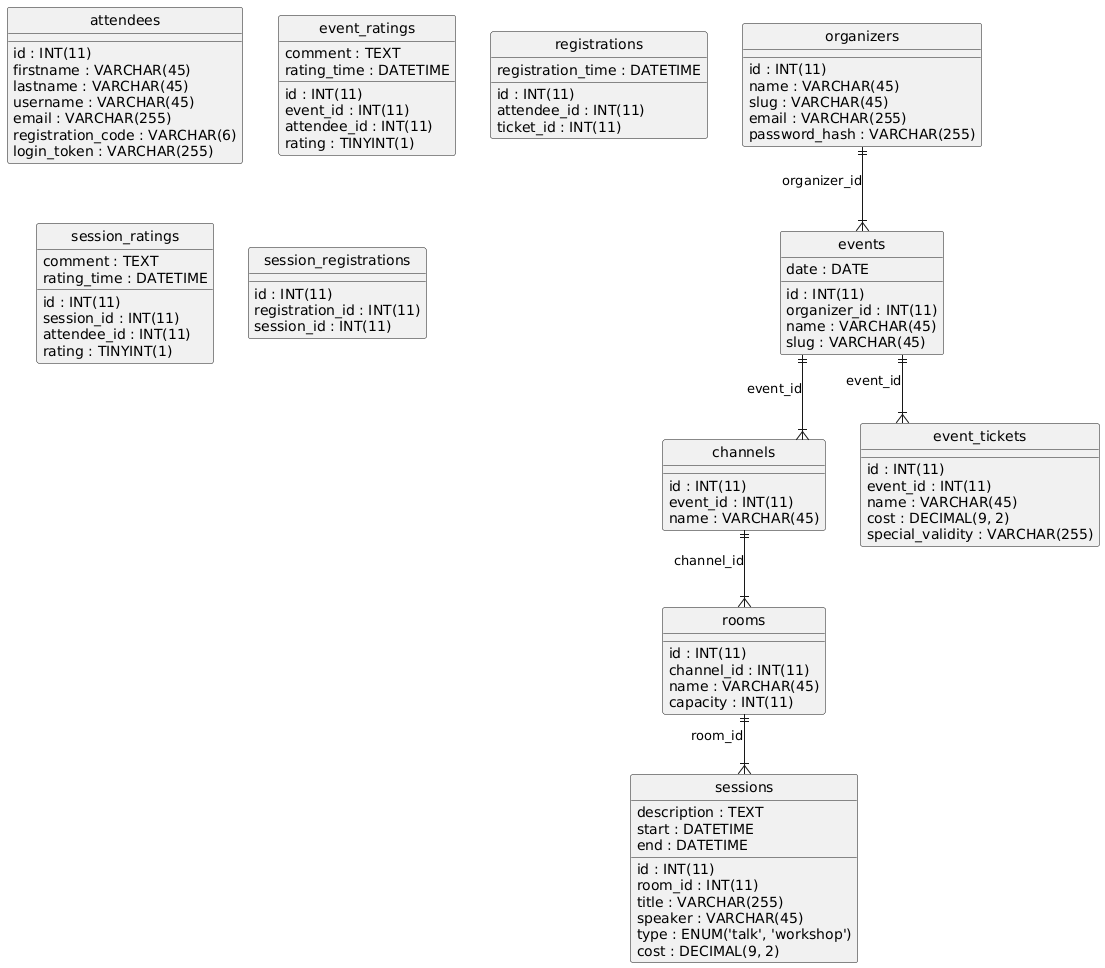

The diagram above was rendered by PlantUML. Its source (embedded in the PNG):
@startuml
hide circle
skinparam linetype ortho

entity "attendees" as attendees {
  id : INT(11)
  firstname : VARCHAR(45)
  lastname : VARCHAR(45)
  username : VARCHAR(45)
  email : VARCHAR(255)
  registration_code : VARCHAR(6)
  login_token : VARCHAR(255)
}

entity "channels" as channels {
  id : INT(11)
  event_id : INT(11)
  name : VARCHAR(45)
}

entity "events" as events {
  id : INT(11)
  organizer_id : INT(11)
  name : VARCHAR(45)
  slug : VARCHAR(45)
  date : DATE
}

entity "event_ratings" as event_ratings {
  id : INT(11)
  event_id : INT(11)
  attendee_id : INT(11)
  comment : TEXT
  rating : TINYINT(1)
  rating_time : DATETIME
}

entity "event_tickets" as event_tickets {
  id : INT(11)
  event_id : INT(11)
  name : VARCHAR(45)
  cost : DECIMAL(9, 2)
  special_validity : VARCHAR(255)
}

entity "organizers" as organizers {
  id : INT(11)
  name : VARCHAR(45)
  slug : VARCHAR(45)
  email : VARCHAR(255)
  password_hash : VARCHAR(255)
}

entity "registrations" as registrations {
  id : INT(11)
  attendee_id : INT(11)
  ticket_id : INT(11)
  registration_time : DATETIME
}

entity "rooms" as rooms {
  id : INT(11)
  channel_id : INT(11)
  name : VARCHAR(45)
  capacity : INT(11)
}

entity "sessions" as sessions {
  id : INT(11)
  room_id : INT(11)
  title : VARCHAR(255)
  description : TEXT
  speaker : VARCHAR(45)
  start : DATETIME
  end : DATETIME
  type : ENUM('talk', 'workshop')
  cost : DECIMAL(9, 2)
}

entity "session_ratings" as session_ratings {
  id : INT(11)
  session_id : INT(11)
  attendee_id : INT(11)
  comment : TEXT
  rating : TINYINT(1)
  rating_time : DATETIME
}

entity "session_registrations" as session_registrations {
  id : INT(11)
  registration_id : INT(11)
  session_id : INT(11)
}

events ||--|{ channels : "event_id"
organizers ||--|{ events : "organizer_id"
events ||--|{ event_tickets : "event_id"
channels ||--|{ rooms : "channel_id"
rooms ||--|{ sessions : "room_id"
@enduml